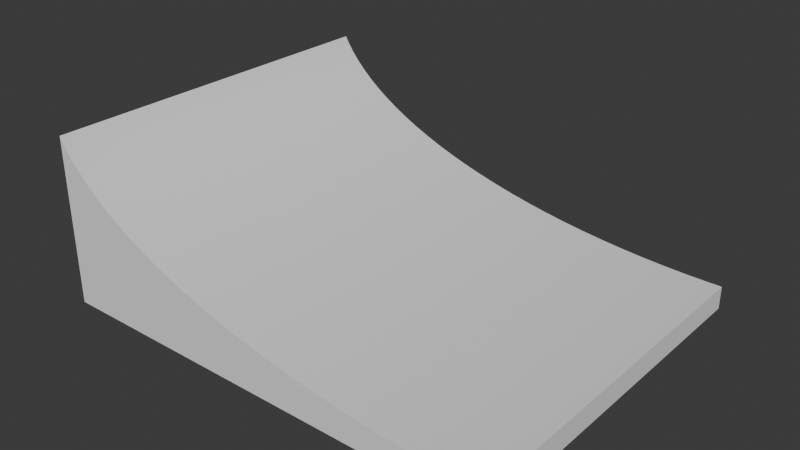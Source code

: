 # Source: ShortRamp.blend  (saved by Blender 4.4.32; exported with 4.5.12 LTS)
import bpy
from mathutils import Matrix  # noqa: F401  (used for matrix-valued properties, if any)

bpy.ops.wm.read_factory_settings(use_empty=True)
scene = bpy.context.scene
scene.name = 'Scene'

# ---- collections
col_collection = bpy.data.collections.new('Collection'); scene.collection.children.link(col_collection)

# ---- world
world_world = bpy.data.worlds.new('World'); scene.world = world_world
world_world.use_nodes = True; world_world.node_tree.nodes.clear()
_N = world_world.node_tree.nodes; _L = world_world.node_tree.links
n0 = _N.new('ShaderNodeOutputWorld'); n0.name = 'World Output'; n0.location = (300, 300)
n1 = _N.new('ShaderNodeBackground'); n1.name = 'Background'; n1.location = (10, 300)
n1.inputs[0].default_value = (0.05088, 0.05088, 0.05088, 1.0)
_L.new(n1.outputs[0], n0.inputs[0])
n0.is_active_output = True
world_world.color = (0.05088, 0.05088, 0.05088)
world_world.sun_shadow_jitter_overblur = 0.0

# ---- meshes
me_cube_001 = bpy.data.meshes.new('Cube.001')
me_cube_001.from_pydata([(-1.0, -1.0, -1.0), (-1.0, 1.0, -1.0), (1.0, -1.0, -1.0), (1.0, 1.0, -1.0), (-1.0, -1.0, 0.8184), (-1.0, 1.0, 0.8184), (-0.9558, 1.0, 0.6507), (-0.9837, 1.0, 0.7482), (-0.7962, 1.0, 0.2789), (-0.8432, 1.0, 0.3687), (-0.8855, 1.0, 0.4607), (-0.9231, 1.0, 0.5548), (-0.3503, 1.0, -0.2681), (-0.4255, 1.0, -0.2001), (-0.4971, 1.0, -0.1285), (-0.5651, 1.0, -0.05329), (-0.6291, 1.0, 0.02525), (-0.6891, 1.0, 0.1069), (-0.7448, 1.0, 0.1915), (-0.2718, 1.0, -0.3321), (-0.1055, 1.0, -0.4478), (-0.1901, 1.0, -0.3921), (0.2578, 1.0, -0.626), (0.1637, 1.0, -0.5885), (0.07166, 1.0, -0.5462), (-0.01815, 1.0, -0.4992), (0.9525, 1.0, -0.7505), (1.0, 1.0, -0.7493), (0.7501, 1.0, -0.7403), (0.8512, 1.0, -0.748), (0.4511, 1.0, -0.6867), (0.5499, 1.0, -0.7096), (0.6496, 1.0, -0.7275), (0.3537, 1.0, -0.6588), (1.0, -1.0, -0.7493), (0.7501, -1.0, -0.7403), (0.9525, -1.0, -0.7505), (0.8512, -1.0, -0.748), (-0.9558, -1.0, 0.6507), (-0.9837, -1.0, 0.7482), (-0.9231, -1.0, 0.5548), (-0.8432, -1.0, 0.3687), (-0.8855, -1.0, 0.4607), (-0.6891, -1.0, 0.1069), (-0.7448, -1.0, 0.1915), (-0.4971, -1.0, -0.1285), (-0.5651, -1.0, -0.05329), (-0.6291, -1.0, 0.02525), (-0.4255, -1.0, -0.2001), (-0.7962, -1.0, 0.2789), (-0.3503, -1.0, -0.2681), (-0.2718, -1.0, -0.3321), (-0.1055, -1.0, -0.4478), (0.07166, -1.0, -0.5462), (-0.01815, -1.0, -0.4992), (-0.1901, -1.0, -0.3921), (0.3537, -1.0, -0.6588), (0.2578, -1.0, -0.626), (0.5499, -1.0, -0.7096), (0.6496, -1.0, -0.7275), (0.4511, -1.0, -0.6867), (0.1637, -1.0, -0.5885)], [], [(1, 0, 4, 5), (3, 1, 5, 7, 6, 11, 10, 9, 8, 18, 17, 16, 15, 14, 13, 12, 19, 21, 20, 25, 24, 23, 22, 33, 30, 31, 32, 28, 29, 26, 27), (34, 2, 3, 27), (4, 0, 2, 34, 36, 37, 35, 59, 58, 60, 56, 57, 61, 53, 54, 52, 55, 51, 50, 48, 45, 46, 47, 43, 44, 49, 41, 42, 40, 38, 39), (1, 3, 2, 0), (27, 26, 36, 34), (36, 26, 29, 37), (37, 29, 28, 35), (35, 28, 32, 59), (59, 32, 31, 58), (58, 31, 30, 60), (60, 30, 33, 56), (56, 33, 22, 57), (57, 22, 23, 61), (61, 23, 24, 53), (53, 24, 25, 54), (54, 25, 20, 52), (52, 20, 21, 55), (55, 21, 19, 51), (51, 19, 12, 50), (50, 12, 13, 48), (48, 13, 14, 45), (14, 15, 46, 45), (15, 16, 47, 46), (16, 17, 43, 47), (17, 18, 44, 43), (18, 8, 49, 44), (8, 9, 41, 49), (9, 10, 42, 41), (10, 11, 40, 42), (11, 6, 38, 40), (6, 7, 39, 38), (5, 4, 39, 7)])
_uv = me_cube_001.uv_layers.new(name='UVMap')
_uv.uv.foreach_set('vector', [0.375, 0.25, 0.375, 0.0, 0.6023, 0.0, 0.6023, 0.25, 0.375, 0.5, 0.375, 0.25, 0.6023, 0.25, 0.5935, 0.252, 0.5813, 0.2555, 0.5694, 0.2596, 0.5576, 0.2643, 0.5461, 0.2696, 0.5349, 0.2755, 0.5239, 0.2819, 0.5134, 0.2889, 0.5032, 0.2964, 0.4933, 0.3044, 0.4839, 0.3129, 0.475, 0.3218, 0.4665, 0.3312, 0.4585, 0.341, 0.451, 0.3512, 0.444, 0.3618, 0.4376, 0.3727, 0.4317, 0.384, 0.4264, 0.3955, 0.4217, 0.4072, 0.4176, 0.4192, 0.4142, 0.4314, 0.4113, 0.4437, 0.4091, 0.4562, 0.4075, 0.4688, 0.4065, 0.4814, 0.4062, 0.4941, 0.4063, 0.5, 0.4063, 0.75, 0.375, 0.75, 0.375, 0.5, 0.4063, 0.5, 0.6023, 1.0, 0.375, 1.0, 0.375, 0.75, 0.4063, 0.75, 0.4062, 0.7559, 0.4065, 0.7686, 0.4075, 0.7812, 0.4091, 0.7938, 0.4113, 0.8063, 0.4142, 0.8186, 0.4176, 0.8308, 0.4217, 0.8428, 0.4264, 0.8545, 0.4317, 0.866, 0.4376, 0.8773, 0.444, 0.8882, 0.451, 0.8988, 0.4585, 0.909, 0.4665, 0.9188, 0.475, 0.9282, 0.4839, 0.9371, 0.4933, 0.9456, 0.5032, 0.9536, 0.5134, 0.9611, 0.5239, 0.9681, 0.5349, 0.9745, 0.5461, 0.9804, 0.5576, 0.9857, 0.5694, 0.9904, 0.5813, 0.9945, 0.5935, 0.998, 0.125, 0.5, 0.375, 0.5, 0.375, 0.75, 0.125, 0.75, 0.5038, 0.625, 0.5, 0.625, 0.5, 0.875, 0.5038, 0.875, 0.5, 0.875, 0.5, 0.625, 0.4919, 0.625, 0.4919, 0.875, 0.4919, 0.875, 0.4919, 0.625, 0.4839, 0.625, 0.4839, 0.875, 0.4839, 0.875, 0.4839, 0.625, 0.4758, 0.625, 0.4758, 0.875, 0.4758, 0.875, 0.4758, 0.625, 0.4677, 0.625, 0.4677, 0.875, 0.4677, 0.875, 0.4677, 0.625, 0.4597, 0.625, 0.4597, 0.875, 0.4597, 0.875, 0.4597, 0.625, 0.4516, 0.625, 0.4516, 0.875, 0.4516, 0.875, 0.4516, 0.625, 0.4435, 0.625, 0.4435, 0.875, 0.4435, 0.875, 0.4435, 0.625, 0.4355, 0.625, 0.4355, 0.875, 0.4355, 0.875, 0.4355, 0.625, 0.4274, 0.625, 0.4274, 0.875, 0.4274, 0.875, 0.4274, 0.625, 0.4194, 0.625, 0.4194, 0.875, 0.4194, 0.875, 0.4194, 0.625, 0.4113, 0.625, 0.4113, 0.875, 0.4113, 0.875, 0.4113, 0.625, 0.4032, 0.625, 0.4032, 0.875, 0.4032, 0.875, 0.4032, 0.625, 0.3952, 0.625, 0.3952, 0.875, 0.3952, 0.875, 0.3952, 0.625, 0.3871, 0.625, 0.3871, 0.875, 0.3871, 0.875, 0.3871, 0.625, 0.379, 0.625, 0.379, 0.875, 0.379, 0.875, 0.379, 0.625, 0.371, 0.625, 0.371, 0.875, 0.371, 0.625, 0.3629, 0.625, 0.3629, 0.875, 0.371, 0.875, 0.3629, 0.625, 0.3548, 0.625, 0.3548, 0.875, 0.3629, 0.875, 0.3548, 0.625, 0.3468, 0.625, 0.3468, 0.875, 0.3548, 0.875, 0.3468, 0.625, 0.3387, 0.625, 0.3387, 0.875, 0.3468, 0.875, 0.3387, 0.625, 0.3306, 0.625, 0.3306, 0.875, 0.3387, 0.875, 0.3306, 0.625, 0.3226, 0.625, 0.3226, 0.875, 0.3306, 0.875, 0.3226, 0.625, 0.3145, 0.625, 0.3145, 0.875, 0.3226, 0.875, 0.3145, 0.625, 0.3065, 0.625, 0.3065, 0.875, 0.3145, 0.875, 0.3065, 0.625, 0.2984, 0.625, 0.2984, 0.875, 0.3065, 0.875, 0.2984, 0.625, 0.2903, 0.625, 0.2903, 0.875, 0.2984, 0.875, 0.2846, 0.625, 0.2846, 0.875, 0.2903, 0.875, 0.2903, 0.625])
me_cube_001.update()

# ---- objects
ob_cube = bpy.data.objects.new('Cube', me_cube_001)

# ---- transforms, parenting, visibility, modifiers, constraints
ob_cube.location = (0.0, 0.0, 0.0)
ob_cube.scale = (2.5, 2.0, 1.0)

# ---- collection membership
col_collection.objects.link(ob_cube)

# ---- scene / render settings (as saved in the file)
scene.frame_start = 1; scene.frame_end = 250; scene.frame_set(1)
scene.render.engine = 'BLENDER_EEVEE_NEXT'
bpy.context.view_layer.update()

# ---- added for rendering (the .blend has no active camera and no usable light): camera, sun
cam_auto = bpy.data.cameras.new('AutoCamera')
cam_auto.lens = 50.0
cam_auto.sensor_width = 36.0
cam_auto.clip_end = 1000.0
ob_auto_camera = bpy.data.objects.new('AutoCamera', cam_auto)
scene.collection.objects.link(ob_auto_camera)
ob_auto_camera.location = (6.15859, -7.3903, 4.83606)
ob_auto_camera.rotation_euler = (1.09748, -7.21219e-08, 0.694738)
scene.camera = ob_auto_camera
light_auto_sun = bpy.data.lights.new('AutoSun', 'SUN')
light_auto_sun.energy = 3.0
light_auto_sun.angle = 0.0523599
ob_auto_sun = bpy.data.objects.new('AutoSun', light_auto_sun)
scene.collection.objects.link(ob_auto_sun)
ob_auto_sun.rotation_euler = (0.872665, 0.174533, 0.523599)
bpy.context.view_layer.update()
